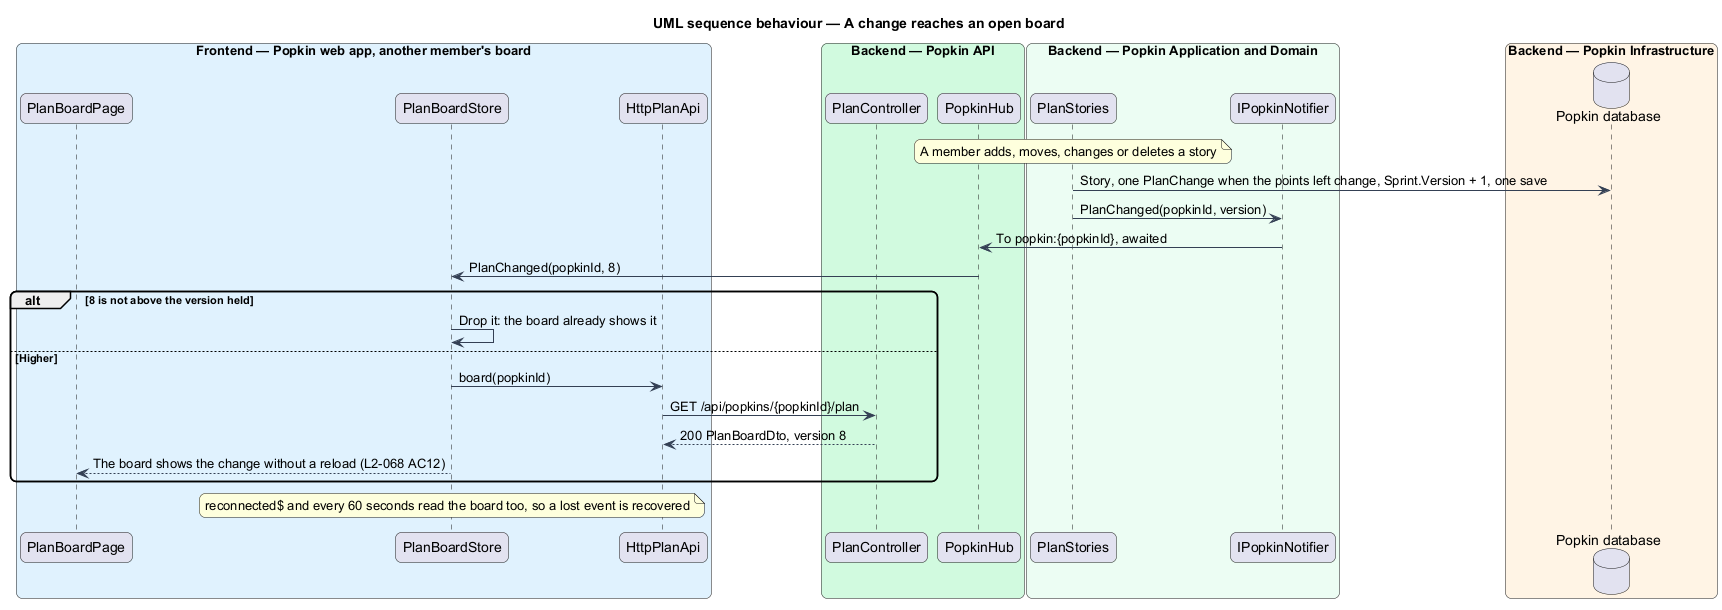

The diagram above was rendered by PlantUML. Its source (embedded in the PNG):
@startuml
title UML sequence behaviour — A change reaches an open board
skinparam backgroundColor #FFFFFF
skinparam shadowing false
skinparam roundcorner 12
skinparam defaultFontName Arial
skinparam ArrowColor #344054
box "Frontend — Popkin web app, another member's board" #E0F2FE
  participant "PlanBoardPage" as page
  participant "PlanBoardStore" as store
  participant "HttpPlanApi" as client
end box
box "Backend — Popkin API" #D1FADF
  participant "PlanController" as controller
  participant "PopkinHub" as hub
end box
box "Backend — Popkin Application and Domain" #ECFDF3
  participant "PlanStories" as plan
  participant "IPopkinNotifier" as notifier
end box
box "Backend — Popkin Infrastructure" #FFF4E5
  database "Popkin database" as db
end box
note over plan : A member adds, moves, changes or deletes a story
plan -> db : Story, one PlanChange when the points left change, Sprint.Version + 1, one save
plan -> notifier : PlanChanged(popkinId, version)
notifier -> hub : To popkin:{popkinId}, awaited
hub -> store : PlanChanged(popkinId, 8)
alt 8 is not above the version held
  store -> store : Drop it: the board already shows it
else Higher
  store -> client : board(popkinId)
  client -> controller : GET /api/popkins/{popkinId}/plan
  controller --> client : 200 PlanBoardDto, version 8
  store --> page : The board shows the change without a reload (L2-068 AC12)
end
note over store : reconnected$ and every 60 seconds read the board too, so a lost event is recovered
@enduml